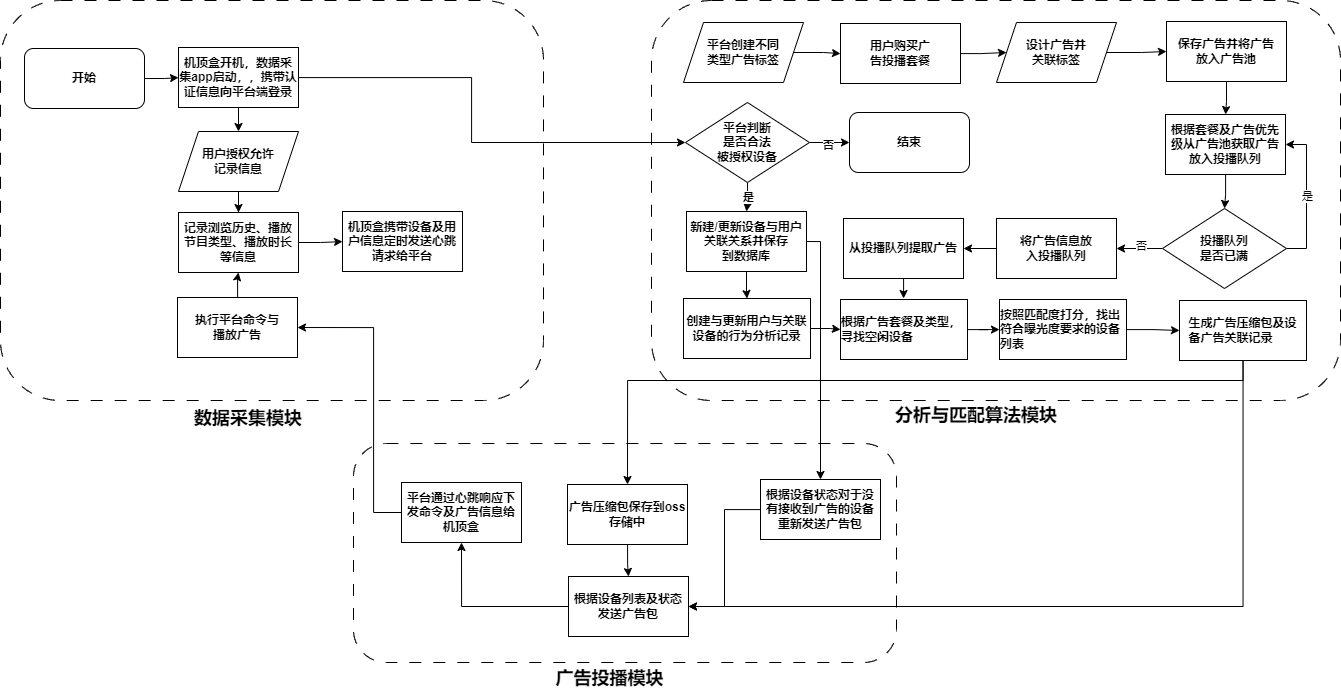

The diagram above was exported from draw.io. Its source (the exported page's mxGraphModel, read from the mxfile embedded in the PNG):
<mxGraphModel dx="2509" dy="1249" grid="0" gridSize="10" guides="0" tooltips="1" connect="1" arrows="1" fold="1" page="0" pageScale="1" pageWidth="827" pageHeight="1169" math="0" shadow="0">
  <root>
    <mxCell id="WIyWlLk6GJQsqaUBKTNV-0" />
    <mxCell id="WIyWlLk6GJQsqaUBKTNV-1" parent="WIyWlLk6GJQsqaUBKTNV-0" />
    <mxCell id="5vN8rXRsK1bDS0_Dt-l9-66" value="" style="rounded=1;whiteSpace=wrap;html=1;fillColor=none;dashed=1;dashPattern=12 12;" vertex="1" parent="WIyWlLk6GJQsqaUBKTNV-1">
      <mxGeometry x="490" y="193" width="689" height="400" as="geometry" />
    </mxCell>
    <mxCell id="5vN8rXRsK1bDS0_Dt-l9-14" value="" style="rounded=1;whiteSpace=wrap;html=1;fillColor=none;dashed=1;dashPattern=12 12;" vertex="1" parent="WIyWlLk6GJQsqaUBKTNV-1">
      <mxGeometry x="192" y="636" width="543" height="219" as="geometry" />
    </mxCell>
    <mxCell id="5vN8rXRsK1bDS0_Dt-l9-3" value="" style="rounded=1;whiteSpace=wrap;html=1;fillColor=none;dashed=1;dashPattern=12 12;" vertex="1" parent="WIyWlLk6GJQsqaUBKTNV-1">
      <mxGeometry x="-161" y="193" width="543" height="400" as="geometry" />
    </mxCell>
    <mxCell id="vrMutl9Br54j6cZ6q9lH-99" value="" style="edgeStyle=orthogonalEdgeStyle;rounded=0;orthogonalLoop=1;jettySize=auto;html=1;fontStyle=1" parent="WIyWlLk6GJQsqaUBKTNV-1" source="vrMutl9Br54j6cZ6q9lH-91" target="vrMutl9Br54j6cZ6q9lH-92" edge="1">
      <mxGeometry relative="1" as="geometry" />
    </mxCell>
    <mxCell id="vrMutl9Br54j6cZ6q9lH-91" value="开始" style="rounded=1;whiteSpace=wrap;html=1;fontStyle=1" parent="WIyWlLk6GJQsqaUBKTNV-1" vertex="1">
      <mxGeometry x="-137" y="241" width="120" height="60" as="geometry" />
    </mxCell>
    <mxCell id="vrMutl9Br54j6cZ6q9lH-100" value="" style="edgeStyle=orthogonalEdgeStyle;rounded=0;orthogonalLoop=1;jettySize=auto;html=1;fontStyle=1" parent="WIyWlLk6GJQsqaUBKTNV-1" source="vrMutl9Br54j6cZ6q9lH-92" target="vrMutl9Br54j6cZ6q9lH-93" edge="1">
      <mxGeometry relative="1" as="geometry">
        <Array as="points">
          <mxPoint x="310" y="270" />
          <mxPoint x="310" y="335" />
        </Array>
      </mxGeometry>
    </mxCell>
    <mxCell id="5vN8rXRsK1bDS0_Dt-l9-29" value="" style="edgeStyle=orthogonalEdgeStyle;rounded=0;orthogonalLoop=1;jettySize=auto;html=1;" edge="1" parent="WIyWlLk6GJQsqaUBKTNV-1" source="vrMutl9Br54j6cZ6q9lH-92" target="5vN8rXRsK1bDS0_Dt-l9-27">
      <mxGeometry relative="1" as="geometry" />
    </mxCell>
    <mxCell id="vrMutl9Br54j6cZ6q9lH-92" value="机顶盒开机，数据采集app启动，，携带认证信息向平台端登录" style="rounded=0;whiteSpace=wrap;html=1;fontStyle=1" parent="WIyWlLk6GJQsqaUBKTNV-1" vertex="1">
      <mxGeometry x="17" y="240" width="120" height="60" as="geometry" />
    </mxCell>
    <mxCell id="vrMutl9Br54j6cZ6q9lH-102" value="" style="edgeStyle=orthogonalEdgeStyle;rounded=0;orthogonalLoop=1;jettySize=auto;html=1;fontStyle=1" parent="WIyWlLk6GJQsqaUBKTNV-1" source="vrMutl9Br54j6cZ6q9lH-93" target="vrMutl9Br54j6cZ6q9lH-94" edge="1">
      <mxGeometry relative="1" as="geometry" />
    </mxCell>
    <mxCell id="vrMutl9Br54j6cZ6q9lH-105" value="否" style="edgeLabel;html=1;align=center;verticalAlign=middle;resizable=0;points=[];fontStyle=1" parent="vrMutl9Br54j6cZ6q9lH-102" vertex="1" connectable="0">
      <mxGeometry x="-0.0476" y="-2" relative="1" as="geometry">
        <mxPoint as="offset" />
      </mxGeometry>
    </mxCell>
    <mxCell id="vrMutl9Br54j6cZ6q9lH-103" value="" style="edgeStyle=orthogonalEdgeStyle;rounded=0;orthogonalLoop=1;jettySize=auto;html=1;fontStyle=1;exitX=0.5;exitY=1;exitDx=0;exitDy=0;" parent="WIyWlLk6GJQsqaUBKTNV-1" source="vrMutl9Br54j6cZ6q9lH-93" target="vrMutl9Br54j6cZ6q9lH-95" edge="1">
      <mxGeometry relative="1" as="geometry" />
    </mxCell>
    <mxCell id="vrMutl9Br54j6cZ6q9lH-104" value="是" style="edgeLabel;html=1;align=center;verticalAlign=middle;resizable=0;points=[];fontStyle=1" parent="vrMutl9Br54j6cZ6q9lH-103" vertex="1" connectable="0">
      <mxGeometry x="-0.0768" relative="1" as="geometry">
        <mxPoint as="offset" />
      </mxGeometry>
    </mxCell>
    <mxCell id="vrMutl9Br54j6cZ6q9lH-93" value="平台判断&lt;div&gt;是否合法&lt;div&gt;被授权设备&lt;/div&gt;&lt;/div&gt;" style="rhombus;whiteSpace=wrap;html=1;fontStyle=1" parent="WIyWlLk6GJQsqaUBKTNV-1" vertex="1">
      <mxGeometry x="524" y="295" width="124" height="80" as="geometry" />
    </mxCell>
    <mxCell id="vrMutl9Br54j6cZ6q9lH-94" value="结束" style="rounded=1;whiteSpace=wrap;html=1;fontStyle=1" parent="WIyWlLk6GJQsqaUBKTNV-1" vertex="1">
      <mxGeometry x="688" y="305" width="120" height="60" as="geometry" />
    </mxCell>
    <mxCell id="5vN8rXRsK1bDS0_Dt-l9-33" value="" style="edgeStyle=orthogonalEdgeStyle;rounded=0;orthogonalLoop=1;jettySize=auto;html=1;" edge="1" parent="WIyWlLk6GJQsqaUBKTNV-1" source="vrMutl9Br54j6cZ6q9lH-95" target="5vN8rXRsK1bDS0_Dt-l9-32">
      <mxGeometry relative="1" as="geometry" />
    </mxCell>
    <mxCell id="vrMutl9Br54j6cZ6q9lH-95" value="新建/更新设备与用户关联关系并保存&lt;div&gt;到数据库&lt;/div&gt;" style="rounded=0;whiteSpace=wrap;html=1;fontStyle=1" parent="WIyWlLk6GJQsqaUBKTNV-1" vertex="1">
      <mxGeometry x="525" y="404" width="120" height="60" as="geometry" />
    </mxCell>
    <mxCell id="5vN8rXRsK1bDS0_Dt-l9-49" value="" style="edgeStyle=orthogonalEdgeStyle;rounded=0;orthogonalLoop=1;jettySize=auto;html=1;" edge="1" parent="WIyWlLk6GJQsqaUBKTNV-1" source="vrMutl9Br54j6cZ6q9lH-107" target="5vN8rXRsK1bDS0_Dt-l9-48">
      <mxGeometry relative="1" as="geometry" />
    </mxCell>
    <mxCell id="vrMutl9Br54j6cZ6q9lH-107" value="保存广告并将&lt;span style=&quot;background-color: initial;&quot;&gt;广告&lt;/span&gt;&lt;div&gt;&lt;span style=&quot;background-color: initial;&quot;&gt;放入广告池&lt;/span&gt;&lt;/div&gt;" style="rounded=0;whiteSpace=wrap;html=1;fontStyle=1" parent="WIyWlLk6GJQsqaUBKTNV-1" vertex="1">
      <mxGeometry x="1005" y="214" width="120" height="60" as="geometry" />
    </mxCell>
    <mxCell id="vrMutl9Br54j6cZ6q9lH-124" value="" style="edgeStyle=orthogonalEdgeStyle;rounded=0;orthogonalLoop=1;jettySize=auto;html=1;fontStyle=1" parent="WIyWlLk6GJQsqaUBKTNV-1" source="vrMutl9Br54j6cZ6q9lH-109" edge="1">
      <mxGeometry relative="1" as="geometry">
        <mxPoint x="1310.090909090909" y="302.0028362528483" as="targetPoint" />
      </mxGeometry>
    </mxCell>
    <mxCell id="vrMutl9Br54j6cZ6q9lH-110" value="设计广告并&lt;div&gt;关联标签&lt;/div&gt;" style="shape=parallelogram;perimeter=parallelogramPerimeter;whiteSpace=wrap;html=1;fixedSize=1;fontStyle=1" parent="WIyWlLk6GJQsqaUBKTNV-1" vertex="1">
      <mxGeometry x="835" y="215" width="120" height="60" as="geometry" />
    </mxCell>
    <mxCell id="5vN8rXRsK1bDS0_Dt-l9-74" value="" style="edgeStyle=orthogonalEdgeStyle;rounded=0;orthogonalLoop=1;jettySize=auto;html=1;entryX=1;entryY=0.5;entryDx=0;entryDy=0;exitX=0.5;exitY=0;exitDx=0;exitDy=0;endArrow=none;endFill=0;startArrow=classic;startFill=1;" edge="1" parent="WIyWlLk6GJQsqaUBKTNV-1" source="5vN8rXRsK1bDS0_Dt-l9-77" target="vrMutl9Br54j6cZ6q9lH-95">
      <mxGeometry relative="1" as="geometry">
        <mxPoint x="381" y="437" as="targetPoint" />
        <Array as="points">
          <mxPoint x="659" y="671" />
          <mxPoint x="659" y="434" />
        </Array>
      </mxGeometry>
    </mxCell>
    <mxCell id="vrMutl9Br54j6cZ6q9lH-116" value="机顶盒携带设备及用户信息定时发送心跳请求给平台" style="rounded=0;whiteSpace=wrap;html=1;fontStyle=1" parent="WIyWlLk6GJQsqaUBKTNV-1" vertex="1">
      <mxGeometry x="181" y="404" width="120" height="60" as="geometry" />
    </mxCell>
    <mxCell id="5vN8rXRsK1bDS0_Dt-l9-83" value="" style="edgeStyle=orthogonalEdgeStyle;rounded=0;orthogonalLoop=1;jettySize=auto;html=1;" edge="1" parent="WIyWlLk6GJQsqaUBKTNV-1" source="vrMutl9Br54j6cZ6q9lH-120" target="5vN8rXRsK1bDS0_Dt-l9-80">
      <mxGeometry relative="1" as="geometry" />
    </mxCell>
    <mxCell id="vrMutl9Br54j6cZ6q9lH-120" value="广告压缩包保存到oss存储中" style="whiteSpace=wrap;html=1;fontStyle=1" parent="WIyWlLk6GJQsqaUBKTNV-1" vertex="1">
      <mxGeometry x="406" y="677" width="120" height="60" as="geometry" />
    </mxCell>
    <mxCell id="vrMutl9Br54j6cZ6q9lH-147" value="" style="edgeStyle=orthogonalEdgeStyle;rounded=0;orthogonalLoop=1;jettySize=auto;html=1;fontStyle=1" parent="WIyWlLk6GJQsqaUBKTNV-1" source="vrMutl9Br54j6cZ6q9lH-121" edge="1">
      <mxGeometry relative="1" as="geometry">
        <mxPoint x="1310.090909090909" y="543.0028362528483" as="targetPoint" />
      </mxGeometry>
    </mxCell>
    <mxCell id="vrMutl9Br54j6cZ6q9lH-148" value="" style="edgeStyle=orthogonalEdgeStyle;rounded=0;orthogonalLoop=1;jettySize=auto;html=1;fontStyle=1" parent="WIyWlLk6GJQsqaUBKTNV-1" source="vrMutl9Br54j6cZ6q9lH-146" edge="1">
      <mxGeometry relative="1" as="geometry">
        <mxPoint x="1310.090909090909" y="624" as="targetPoint" />
      </mxGeometry>
    </mxCell>
    <mxCell id="5vN8rXRsK1bDS0_Dt-l9-4" value="&lt;b&gt;&lt;font style=&quot;font-size: 18px;&quot;&gt;数据采集模块&lt;/font&gt;&lt;/b&gt;" style="text;strokeColor=none;align=center;fillColor=none;html=1;verticalAlign=middle;whiteSpace=wrap;rounded=0;" vertex="1" parent="WIyWlLk6GJQsqaUBKTNV-1">
      <mxGeometry x="24" y="596" width="126" height="30" as="geometry" />
    </mxCell>
    <mxCell id="5vN8rXRsK1bDS0_Dt-l9-76" value="" style="edgeStyle=orthogonalEdgeStyle;rounded=0;orthogonalLoop=1;jettySize=auto;html=1;entryX=1;entryY=0.5;entryDx=0;entryDy=0;" edge="1" parent="WIyWlLk6GJQsqaUBKTNV-1" source="5vN8rXRsK1bDS0_Dt-l9-5" target="5vN8rXRsK1bDS0_Dt-l9-9">
      <mxGeometry relative="1" as="geometry">
        <mxPoint x="160" y="705" as="targetPoint" />
        <Array as="points">
          <mxPoint x="212" y="705" />
          <mxPoint x="212" y="520" />
        </Array>
      </mxGeometry>
    </mxCell>
    <mxCell id="5vN8rXRsK1bDS0_Dt-l9-5" value="平台通过心跳响应下发命令&lt;span style=&quot;background-color: initial;&quot;&gt;及广告信息给机顶盒&lt;/span&gt;" style="rounded=0;whiteSpace=wrap;html=1;fontStyle=1" vertex="1" parent="WIyWlLk6GJQsqaUBKTNV-1">
      <mxGeometry x="240" y="675" width="120" height="60" as="geometry" />
    </mxCell>
    <mxCell id="5vN8rXRsK1bDS0_Dt-l9-23" value="" style="edgeStyle=orthogonalEdgeStyle;rounded=0;orthogonalLoop=1;jettySize=auto;html=1;exitX=1;exitY=0.5;exitDx=0;exitDy=0;" edge="1" parent="WIyWlLk6GJQsqaUBKTNV-1" source="5vN8rXRsK1bDS0_Dt-l9-28" target="vrMutl9Br54j6cZ6q9lH-116">
      <mxGeometry relative="1" as="geometry" />
    </mxCell>
    <mxCell id="5vN8rXRsK1bDS0_Dt-l9-67" value="" style="edgeStyle=orthogonalEdgeStyle;rounded=0;orthogonalLoop=1;jettySize=auto;html=1;" edge="1" parent="WIyWlLk6GJQsqaUBKTNV-1" source="5vN8rXRsK1bDS0_Dt-l9-9" target="5vN8rXRsK1bDS0_Dt-l9-28">
      <mxGeometry relative="1" as="geometry" />
    </mxCell>
    <mxCell id="5vN8rXRsK1bDS0_Dt-l9-9" value="执行平台命令与&lt;div&gt;播放广告&lt;/div&gt;" style="rounded=0;whiteSpace=wrap;html=1;fontStyle=1" vertex="1" parent="WIyWlLk6GJQsqaUBKTNV-1">
      <mxGeometry x="16" y="490" width="120" height="60" as="geometry" />
    </mxCell>
    <mxCell id="5vN8rXRsK1bDS0_Dt-l9-13" value="&lt;b&gt;&lt;font style=&quot;font-size: 18px;&quot;&gt;分析与匹配算法模块&lt;/font&gt;&lt;/b&gt;" style="text;strokeColor=none;align=center;fillColor=none;html=1;verticalAlign=middle;whiteSpace=wrap;rounded=0;" vertex="1" parent="WIyWlLk6GJQsqaUBKTNV-1">
      <mxGeometry x="730" y="591" width="170" height="34" as="geometry" />
    </mxCell>
    <mxCell id="5vN8rXRsK1bDS0_Dt-l9-17" value="" style="edgeStyle=orthogonalEdgeStyle;rounded=0;orthogonalLoop=1;jettySize=auto;html=1;fontStyle=1;entryX=0;entryY=0.5;entryDx=0;entryDy=0;" edge="1" parent="WIyWlLk6GJQsqaUBKTNV-1" source="vrMutl9Br54j6cZ6q9lH-110" target="vrMutl9Br54j6cZ6q9lH-107">
      <mxGeometry relative="1" as="geometry">
        <mxPoint x="658" y="251" as="sourcePoint" />
        <mxPoint x="692" y="250" as="targetPoint" />
      </mxGeometry>
    </mxCell>
    <mxCell id="5vN8rXRsK1bDS0_Dt-l9-38" value="" style="edgeStyle=orthogonalEdgeStyle;rounded=0;orthogonalLoop=1;jettySize=auto;html=1;" edge="1" parent="WIyWlLk6GJQsqaUBKTNV-1" source="5vN8rXRsK1bDS0_Dt-l9-18" target="5vN8rXRsK1bDS0_Dt-l9-36">
      <mxGeometry relative="1" as="geometry" />
    </mxCell>
    <mxCell id="5vN8rXRsK1bDS0_Dt-l9-18" value="平台创建不同&lt;div&gt;类型&lt;span style=&quot;background-color: initial;&quot;&gt;广告标签&lt;/span&gt;&lt;/div&gt;" style="shape=parallelogram;perimeter=parallelogramPerimeter;whiteSpace=wrap;html=1;fixedSize=1;fontStyle=1" vertex="1" parent="WIyWlLk6GJQsqaUBKTNV-1">
      <mxGeometry x="522" y="215" width="120" height="60" as="geometry" />
    </mxCell>
    <mxCell id="5vN8rXRsK1bDS0_Dt-l9-30" value="" style="edgeStyle=orthogonalEdgeStyle;rounded=0;orthogonalLoop=1;jettySize=auto;html=1;" edge="1" parent="WIyWlLk6GJQsqaUBKTNV-1" source="5vN8rXRsK1bDS0_Dt-l9-27" target="5vN8rXRsK1bDS0_Dt-l9-28">
      <mxGeometry relative="1" as="geometry" />
    </mxCell>
    <mxCell id="5vN8rXRsK1bDS0_Dt-l9-27" value="用户授权允许&lt;div&gt;记录信息&lt;/div&gt;" style="shape=parallelogram;perimeter=parallelogramPerimeter;whiteSpace=wrap;html=1;fixedSize=1;fontStyle=1" vertex="1" parent="WIyWlLk6GJQsqaUBKTNV-1">
      <mxGeometry x="17" y="324" width="120" height="60" as="geometry" />
    </mxCell>
    <mxCell id="5vN8rXRsK1bDS0_Dt-l9-28" value="记录浏览历史、播放节目类型、播放时长等信息" style="rounded=0;whiteSpace=wrap;html=1;fontStyle=1" vertex="1" parent="WIyWlLk6GJQsqaUBKTNV-1">
      <mxGeometry x="17" y="405" width="120" height="60" as="geometry" />
    </mxCell>
    <mxCell id="5vN8rXRsK1bDS0_Dt-l9-61" value="" style="edgeStyle=orthogonalEdgeStyle;rounded=0;orthogonalLoop=1;jettySize=auto;html=1;" edge="1" parent="WIyWlLk6GJQsqaUBKTNV-1" source="5vN8rXRsK1bDS0_Dt-l9-32" target="5vN8rXRsK1bDS0_Dt-l9-56">
      <mxGeometry relative="1" as="geometry" />
    </mxCell>
    <mxCell id="5vN8rXRsK1bDS0_Dt-l9-32" value="创建与更新用户与关联设备的行为分析记录" style="rounded=0;whiteSpace=wrap;html=1;fontStyle=1" vertex="1" parent="WIyWlLk6GJQsqaUBKTNV-1">
      <mxGeometry x="522" y="491" width="127" height="60" as="geometry" />
    </mxCell>
    <mxCell id="5vN8rXRsK1bDS0_Dt-l9-39" value="" style="edgeStyle=orthogonalEdgeStyle;rounded=0;orthogonalLoop=1;jettySize=auto;html=1;" edge="1" parent="WIyWlLk6GJQsqaUBKTNV-1" source="5vN8rXRsK1bDS0_Dt-l9-36" target="vrMutl9Br54j6cZ6q9lH-110">
      <mxGeometry relative="1" as="geometry" />
    </mxCell>
    <mxCell id="5vN8rXRsK1bDS0_Dt-l9-36" value="用户购买广&lt;div&gt;告投播套餐&lt;/div&gt;" style="rounded=0;whiteSpace=wrap;html=1;fontStyle=1" vertex="1" parent="WIyWlLk6GJQsqaUBKTNV-1">
      <mxGeometry x="679" y="216" width="120" height="60" as="geometry" />
    </mxCell>
    <mxCell id="5vN8rXRsK1bDS0_Dt-l9-43" value="" style="edgeStyle=orthogonalEdgeStyle;rounded=0;orthogonalLoop=1;jettySize=auto;html=1;" edge="1" parent="WIyWlLk6GJQsqaUBKTNV-1" source="5vN8rXRsK1bDS0_Dt-l9-40" target="5vN8rXRsK1bDS0_Dt-l9-42">
      <mxGeometry relative="1" as="geometry" />
    </mxCell>
    <mxCell id="5vN8rXRsK1bDS0_Dt-l9-44" value="否" style="edgeLabel;html=1;align=center;verticalAlign=middle;resizable=0;points=[];" vertex="1" connectable="0" parent="5vN8rXRsK1bDS0_Dt-l9-43">
      <mxGeometry x="-0.0604" y="-3" relative="1" as="geometry">
        <mxPoint as="offset" />
      </mxGeometry>
    </mxCell>
    <mxCell id="5vN8rXRsK1bDS0_Dt-l9-58" value="" style="edgeStyle=orthogonalEdgeStyle;rounded=0;orthogonalLoop=1;jettySize=auto;html=1;entryX=1;entryY=0.5;entryDx=0;entryDy=0;exitX=1;exitY=0.5;exitDx=0;exitDy=0;" edge="1" parent="WIyWlLk6GJQsqaUBKTNV-1" source="5vN8rXRsK1bDS0_Dt-l9-40" target="5vN8rXRsK1bDS0_Dt-l9-48">
      <mxGeometry relative="1" as="geometry">
        <mxPoint x="1207" y="441" as="targetPoint" />
      </mxGeometry>
    </mxCell>
    <mxCell id="5vN8rXRsK1bDS0_Dt-l9-59" value="是" style="edgeLabel;html=1;align=center;verticalAlign=middle;resizable=0;points=[];" vertex="1" connectable="0" parent="5vN8rXRsK1bDS0_Dt-l9-58">
      <mxGeometry x="0.0028" relative="1" as="geometry">
        <mxPoint as="offset" />
      </mxGeometry>
    </mxCell>
    <mxCell id="5vN8rXRsK1bDS0_Dt-l9-40" value="投播队列&lt;div&gt;是否已满&lt;/div&gt;" style="rhombus;whiteSpace=wrap;html=1;fontStyle=1" vertex="1" parent="WIyWlLk6GJQsqaUBKTNV-1">
      <mxGeometry x="1001" y="401" width="124" height="80" as="geometry" />
    </mxCell>
    <mxCell id="5vN8rXRsK1bDS0_Dt-l9-53" value="" style="edgeStyle=orthogonalEdgeStyle;rounded=0;orthogonalLoop=1;jettySize=auto;html=1;" edge="1" parent="WIyWlLk6GJQsqaUBKTNV-1" source="5vN8rXRsK1bDS0_Dt-l9-42" target="5vN8rXRsK1bDS0_Dt-l9-51">
      <mxGeometry relative="1" as="geometry">
        <mxPoint x="755" y="441" as="targetPoint" />
      </mxGeometry>
    </mxCell>
    <mxCell id="5vN8rXRsK1bDS0_Dt-l9-42" value="将广告信息放&lt;div&gt;入投播队列&lt;/div&gt;" style="rounded=0;whiteSpace=wrap;html=1;fontStyle=1" vertex="1" parent="WIyWlLk6GJQsqaUBKTNV-1">
      <mxGeometry x="835" y="411" width="120" height="60" as="geometry" />
    </mxCell>
    <mxCell id="5vN8rXRsK1bDS0_Dt-l9-50" value="" style="edgeStyle=orthogonalEdgeStyle;rounded=0;orthogonalLoop=1;jettySize=auto;html=1;" edge="1" parent="WIyWlLk6GJQsqaUBKTNV-1" source="5vN8rXRsK1bDS0_Dt-l9-48" target="5vN8rXRsK1bDS0_Dt-l9-40">
      <mxGeometry relative="1" as="geometry" />
    </mxCell>
    <mxCell id="5vN8rXRsK1bDS0_Dt-l9-48" value="根据套餐及广告优先级从广告池获取广告放入投播队列" style="rounded=0;whiteSpace=wrap;html=1;fontStyle=1" vertex="1" parent="WIyWlLk6GJQsqaUBKTNV-1">
      <mxGeometry x="1004" y="307" width="120" height="60" as="geometry" />
    </mxCell>
    <mxCell id="5vN8rXRsK1bDS0_Dt-l9-60" value="" style="edgeStyle=orthogonalEdgeStyle;rounded=0;orthogonalLoop=1;jettySize=auto;html=1;" edge="1" parent="WIyWlLk6GJQsqaUBKTNV-1" source="5vN8rXRsK1bDS0_Dt-l9-51" target="5vN8rXRsK1bDS0_Dt-l9-56">
      <mxGeometry relative="1" as="geometry" />
    </mxCell>
    <mxCell id="5vN8rXRsK1bDS0_Dt-l9-51" value="从投播队列提取广告" style="rounded=0;whiteSpace=wrap;html=1;fontStyle=1" vertex="1" parent="WIyWlLk6GJQsqaUBKTNV-1">
      <mxGeometry x="682" y="411" width="120" height="60" as="geometry" />
    </mxCell>
    <mxCell id="5vN8rXRsK1bDS0_Dt-l9-63" value="" style="edgeStyle=orthogonalEdgeStyle;rounded=0;orthogonalLoop=1;jettySize=auto;html=1;" edge="1" parent="WIyWlLk6GJQsqaUBKTNV-1" source="5vN8rXRsK1bDS0_Dt-l9-56" target="5vN8rXRsK1bDS0_Dt-l9-62">
      <mxGeometry relative="1" as="geometry" />
    </mxCell>
    <mxCell id="5vN8rXRsK1bDS0_Dt-l9-56" value="&lt;div style=&quot;text-align: start;&quot;&gt;根据广告套餐及类型，寻找空闲设备&lt;/div&gt;" style="rounded=0;whiteSpace=wrap;html=1;fontStyle=1" vertex="1" parent="WIyWlLk6GJQsqaUBKTNV-1">
      <mxGeometry x="679" y="492" width="127" height="60" as="geometry" />
    </mxCell>
    <mxCell id="5vN8rXRsK1bDS0_Dt-l9-65" value="" style="edgeStyle=orthogonalEdgeStyle;rounded=0;orthogonalLoop=1;jettySize=auto;html=1;" edge="1" parent="WIyWlLk6GJQsqaUBKTNV-1" source="5vN8rXRsK1bDS0_Dt-l9-62" target="5vN8rXRsK1bDS0_Dt-l9-64">
      <mxGeometry relative="1" as="geometry" />
    </mxCell>
    <mxCell id="5vN8rXRsK1bDS0_Dt-l9-62" value="&lt;div style=&quot;text-align: start;&quot;&gt;按照匹配度打分，找出符合曝光度要求的设备列表&lt;/div&gt;" style="rounded=0;whiteSpace=wrap;html=1;fontStyle=1" vertex="1" parent="WIyWlLk6GJQsqaUBKTNV-1">
      <mxGeometry x="838" y="492" width="127" height="60" as="geometry" />
    </mxCell>
    <mxCell id="5vN8rXRsK1bDS0_Dt-l9-70" value="" style="edgeStyle=orthogonalEdgeStyle;rounded=0;orthogonalLoop=1;jettySize=auto;html=1;entryX=0.5;entryY=0;entryDx=0;entryDy=0;" edge="1" parent="WIyWlLk6GJQsqaUBKTNV-1" source="5vN8rXRsK1bDS0_Dt-l9-64" target="vrMutl9Br54j6cZ6q9lH-120">
      <mxGeometry relative="1" as="geometry">
        <mxPoint x="1081.5" y="623.0000000000002" as="targetPoint" />
        <Array as="points">
          <mxPoint x="1082" y="573" />
          <mxPoint x="466" y="573" />
        </Array>
      </mxGeometry>
    </mxCell>
    <mxCell id="5vN8rXRsK1bDS0_Dt-l9-85" value="" style="edgeStyle=orthogonalEdgeStyle;rounded=0;orthogonalLoop=1;jettySize=auto;html=1;entryX=1;entryY=0.5;entryDx=0;entryDy=0;" edge="1" parent="WIyWlLk6GJQsqaUBKTNV-1" source="5vN8rXRsK1bDS0_Dt-l9-64" target="5vN8rXRsK1bDS0_Dt-l9-80">
      <mxGeometry relative="1" as="geometry">
        <mxPoint x="1081.5" y="633" as="targetPoint" />
        <Array as="points">
          <mxPoint x="1082" y="799" />
        </Array>
      </mxGeometry>
    </mxCell>
    <mxCell id="5vN8rXRsK1bDS0_Dt-l9-64" value="&lt;div style=&quot;text-align: start;&quot;&gt;生成广告压缩包及&lt;span style=&quot;background-color: initial;&quot;&gt;设&lt;/span&gt;&lt;/div&gt;&lt;div style=&quot;text-align: start;&quot;&gt;&lt;span style=&quot;background-color: initial;&quot;&gt;备&lt;/span&gt;&lt;span style=&quot;background-color: initial;&quot;&gt;广告关联记录&lt;/span&gt;&lt;/div&gt;" style="rounded=0;whiteSpace=wrap;html=1;fontStyle=1" vertex="1" parent="WIyWlLk6GJQsqaUBKTNV-1">
      <mxGeometry x="1018" y="493" width="127" height="60" as="geometry" />
    </mxCell>
    <mxCell id="5vN8rXRsK1bDS0_Dt-l9-90" value="" style="edgeStyle=orthogonalEdgeStyle;rounded=0;orthogonalLoop=1;jettySize=auto;html=1;entryX=1;entryY=0.5;entryDx=0;entryDy=0;" edge="1" parent="WIyWlLk6GJQsqaUBKTNV-1" source="5vN8rXRsK1bDS0_Dt-l9-77" target="5vN8rXRsK1bDS0_Dt-l9-80">
      <mxGeometry relative="1" as="geometry">
        <mxPoint x="659" y="812" as="targetPoint" />
      </mxGeometry>
    </mxCell>
    <mxCell id="5vN8rXRsK1bDS0_Dt-l9-77" value="根据设备状态对于没有接收到广告的设备重新发送广告包" style="whiteSpace=wrap;html=1;fontStyle=1" vertex="1" parent="WIyWlLk6GJQsqaUBKTNV-1">
      <mxGeometry x="599" y="672" width="120" height="60" as="geometry" />
    </mxCell>
    <mxCell id="5vN8rXRsK1bDS0_Dt-l9-87" value="" style="edgeStyle=orthogonalEdgeStyle;rounded=0;orthogonalLoop=1;jettySize=auto;html=1;entryX=0.5;entryY=1;entryDx=0;entryDy=0;" edge="1" parent="WIyWlLk6GJQsqaUBKTNV-1" source="5vN8rXRsK1bDS0_Dt-l9-80" target="5vN8rXRsK1bDS0_Dt-l9-5">
      <mxGeometry relative="1" as="geometry">
        <mxPoint x="327" y="799" as="targetPoint" />
      </mxGeometry>
    </mxCell>
    <mxCell id="5vN8rXRsK1bDS0_Dt-l9-80" value="根据设备列表及状态发送广告包" style="whiteSpace=wrap;html=1;fontStyle=1" vertex="1" parent="WIyWlLk6GJQsqaUBKTNV-1">
      <mxGeometry x="407" y="769" width="120" height="60" as="geometry" />
    </mxCell>
    <mxCell id="5vN8rXRsK1bDS0_Dt-l9-88" style="edgeStyle=orthogonalEdgeStyle;rounded=0;orthogonalLoop=1;jettySize=auto;html=1;exitX=0.5;exitY=1;exitDx=0;exitDy=0;" edge="1" parent="WIyWlLk6GJQsqaUBKTNV-1" source="5vN8rXRsK1bDS0_Dt-l9-14" target="5vN8rXRsK1bDS0_Dt-l9-14">
      <mxGeometry relative="1" as="geometry" />
    </mxCell>
    <mxCell id="5vN8rXRsK1bDS0_Dt-l9-91" value="&lt;b&gt;&lt;font style=&quot;font-size: 18px;&quot;&gt;广告投播模块&lt;/font&gt;&lt;/b&gt;" style="text;strokeColor=none;align=center;fillColor=none;html=1;verticalAlign=middle;whiteSpace=wrap;rounded=0;" vertex="1" parent="WIyWlLk6GJQsqaUBKTNV-1">
      <mxGeometry x="377" y="854" width="143" height="34" as="geometry" />
    </mxCell>
  </root>
</mxGraphModel>